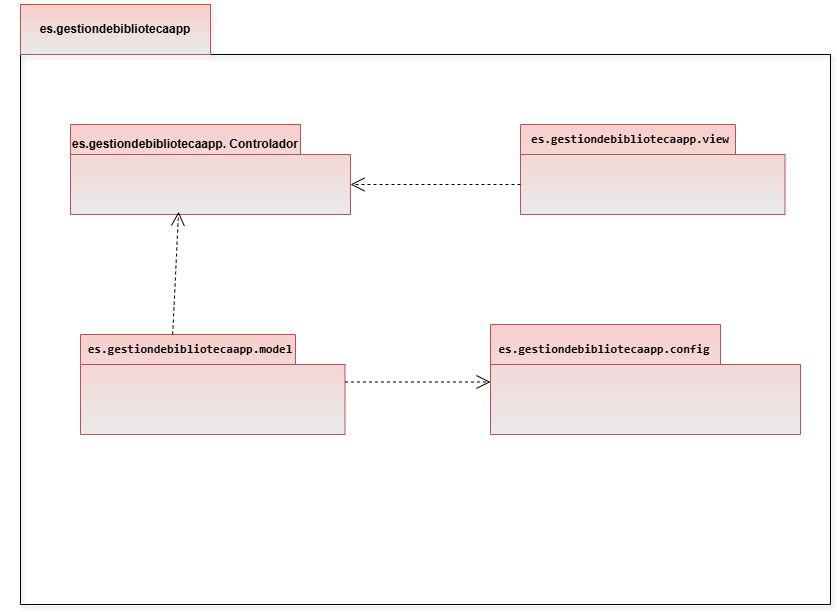

The diagram above was exported from draw.io. Its source (the exported page's mxGraphModel, read from the mxfile embedded in the PNG):
<mxGraphModel dx="478" dy="746" grid="1" gridSize="10" guides="1" tooltips="1" connect="1" arrows="1" fold="1" page="1" pageScale="1" pageWidth="827" pageHeight="1169" math="0" shadow="0">
  <root>
    <mxCell id="0" />
    <mxCell id="1" parent="0" />
    <mxCell id="TZlK17YmfhKs-_ZRO1JZ-1" value="" style="shape=folder;fontStyle=1;spacingTop=10;tabWidth=190;tabHeight=50;tabPosition=left;html=1;whiteSpace=wrap;fillColor=none;shadow=1;" vertex="1" parent="1">
      <mxGeometry x="970" y="150" width="810" height="600" as="geometry" />
    </mxCell>
    <mxCell id="TZlK17YmfhKs-_ZRO1JZ-2" value="" style="shape=folder;fontStyle=1;spacingTop=10;tabWidth=215;tabHeight=30;tabPosition=left;html=1;whiteSpace=wrap;gradientDirection=south;fillColor=#f8cecc;strokeColor=#b85450;gradientColor=#EAEAEA;" vertex="1" parent="1">
      <mxGeometry x="1030" y="480" width="264.5" height="100" as="geometry" />
    </mxCell>
    <mxCell id="TZlK17YmfhKs-_ZRO1JZ-3" style="edgeStyle=orthogonalEdgeStyle;rounded=0;orthogonalLoop=1;jettySize=auto;html=1;exitX=0.5;exitY=1;exitDx=0;exitDy=0;exitPerimeter=0;" edge="1" parent="1">
      <mxGeometry relative="1" as="geometry">
        <mxPoint x="1515" y="380" as="sourcePoint" />
        <mxPoint x="1515" y="380" as="targetPoint" />
      </mxGeometry>
    </mxCell>
    <mxCell id="TZlK17YmfhKs-_ZRO1JZ-4" value="&lt;blockquote&gt;&lt;b&gt;es.gestiondebibliotecaapp&lt;/b&gt;&lt;/blockquote&gt;" style="text;html=1;align=center;verticalAlign=middle;whiteSpace=wrap;rounded=0;gradientDirection=south;fillColor=#f8cecc;strokeColor=#b85450;gradientColor=#EAEAEA;" vertex="1" parent="1">
      <mxGeometry x="970" y="150" width="190" height="50" as="geometry" />
    </mxCell>
    <mxCell id="TZlK17YmfhKs-_ZRO1JZ-17" value="" style="shape=folder;fontStyle=1;spacingTop=10;tabWidth=215;tabHeight=30;tabPosition=left;html=1;whiteSpace=wrap;gradientDirection=south;fillColor=#f8cecc;strokeColor=#b85450;gradientColor=#EAEAEA;" vertex="1" parent="1">
      <mxGeometry x="1470" y="270" width="264.5" height="90" as="geometry" />
    </mxCell>
    <mxCell id="TZlK17YmfhKs-_ZRO1JZ-20" value="" style="shape=folder;fontStyle=1;spacingTop=10;tabWidth=230;tabHeight=40;tabPosition=left;html=1;whiteSpace=wrap;gradientDirection=south;fillColor=#f8cecc;strokeColor=#b85450;gradientColor=#EAEAEA;" vertex="1" parent="1">
      <mxGeometry x="1440" y="470" width="310" height="110" as="geometry" />
    </mxCell>
    <mxCell id="TZlK17YmfhKs-_ZRO1JZ-21" value="&lt;pre&gt;&lt;b&gt;es.gestiondebibliotecaapp.config&lt;/b&gt;&lt;/pre&gt;" style="text;html=1;align=center;verticalAlign=middle;whiteSpace=wrap;rounded=0;" vertex="1" parent="1">
      <mxGeometry x="1454" y="490" width="200" height="10" as="geometry" />
    </mxCell>
    <mxCell id="TZlK17YmfhKs-_ZRO1JZ-22" value="" style="shape=folder;fontStyle=1;spacingTop=10;tabWidth=230;tabHeight=30;tabPosition=left;html=1;whiteSpace=wrap;gradientDirection=south;fillColor=#f8cecc;strokeColor=#b85450;gradientColor=#EAEAEA;" vertex="1" parent="1">
      <mxGeometry x="1020" y="270" width="280" height="90" as="geometry" />
    </mxCell>
    <mxCell id="TZlK17YmfhKs-_ZRO1JZ-23" value="&lt;pre&gt;&lt;b&gt;es.gestiondebibliotecaapp.view&lt;/b&gt;&lt;/pre&gt;" style="text;html=1;align=center;verticalAlign=middle;whiteSpace=wrap;rounded=0;" vertex="1" parent="1">
      <mxGeometry x="1470" y="270" width="220" height="30" as="geometry" />
    </mxCell>
    <mxCell id="TZlK17YmfhKs-_ZRO1JZ-19" value="&lt;b&gt;es.gestiondebibliotecaapp. Controlador&lt;/b&gt;" style="text;html=1;align=center;verticalAlign=middle;whiteSpace=wrap;rounded=0;" vertex="1" parent="1">
      <mxGeometry x="1020" y="280" width="230" height="20" as="geometry" />
    </mxCell>
    <mxCell id="TZlK17YmfhKs-_ZRO1JZ-26" value="&lt;pre&gt;&lt;b&gt;es.gestiondebibliotecaapp.model&lt;/b&gt;&lt;/pre&gt;" style="text;html=1;align=center;verticalAlign=middle;whiteSpace=wrap;rounded=0;" vertex="1" parent="1">
      <mxGeometry x="1030" y="480" width="220" height="30" as="geometry" />
    </mxCell>
    <mxCell id="TZlK17YmfhKs-_ZRO1JZ-30" value="&#10;&lt;span style=&quot;color: rgba(0, 0, 0, 0); font-family: monospace; font-size: 0px; font-style: normal; font-variant-ligatures: normal; font-variant-caps: normal; font-weight: 400; letter-spacing: normal; orphans: 2; text-align: start; text-indent: 0px; text-transform: none; widows: 2; word-spacing: 0px; -webkit-text-stroke-width: 0px; white-space: nowrap; background-color: rgb(251, 251, 251); text-decoration-thickness: initial; text-decoration-style: initial; text-decoration-color: initial; display: inline !important; float: none;&quot;&gt;%3CmxGraphModel%3E%3Croot%3E%3CmxCell%20id%3D%220%22%2F%3E%3CmxCell%20id%3D%221%22%20parent%3D%220%22%2F%3E%3CmxCell%20id%3D%222%22%20value%3D%22%22%20style%3D%22edgeStyle%3Dnone%3Bhtml%3D1%3BendArrow%3Dopen%3BendSize%3D12%3Bdashed%3D1%3BverticalAlign%3Dbottom%3Brounded%3D0%3BentryX%3D0%3BentryY%3D0%3BentryDx%3D264.5%3BentryDy%3D60%3BentryPerimeter%3D0%3BexitX%3D0%3BexitY%3D0%3BexitDx%3D0%3BexitDy%3D60%3BexitPerimeter%3D0%3B%22%20edge%3D%221%22% 20padre%3D%221%22%3E%3CmxGeometría%20x%3D%22-0.25%22%20y%3D%22-130%22%20width%3D%22160%22%20relative%3D%221%22%20as%3D%22geometry%22%3E%3CmxPoint%20x%3D%221470%22%20y%3D%22330%22%20as%3D%22sourcePoint%22%2F%3E%3E cmxPoint%20x%3D%221285%22%20y%3D%22330%22%20as%3D%22targetPoint%22%2F%3E%3CmxPoint%20as%3D%22offset%22%2F%3E%3C%2FmxGeometry%3E%3C%2FmxCell%3E%3C%2Froot%3E" style="edgeStyle=none;html=1;endArrow=open;endSize=12;dashed=1;verticalAlign=bottom;rounded=0;exitX=0;exitY=0;exitDx=0;exitDy=60;exitPerimeter=0;" edge="1" parent="1" source="TZlK17YmfhKs-_ZRO1JZ-17">
      <mxGeometry x="-0.25" y="-130" width="160" relative="1" as="geometry">
        <mxPoint x="1310" y="380" as="sourcePoint" />
        <mxPoint x="1300" y="330" as="targetPoint" />
        <mxPoint as="offset" />
      </mxGeometry>
    </mxCell>
    <mxCell id="TZlK17YmfhKs-_ZRO1JZ-31" value="" style="edgeStyle=none;html=1;endArrow=open;endSize=12;dashed=1;verticalAlign=bottom;rounded=0;entryX=0.386;entryY=0.969;entryDx=0;entryDy=0;entryPerimeter=0;exitX=0.419;exitY=0;exitDx=0;exitDy=0;exitPerimeter=0;" edge="1" parent="1" source="TZlK17YmfhKs-_ZRO1JZ-26" target="TZlK17YmfhKs-_ZRO1JZ-22">
      <mxGeometry x="-0.25" y="-130" width="160" relative="1" as="geometry">
        <mxPoint x="1315" y="420" as="sourcePoint" />
        <mxPoint x="1130" y="420" as="targetPoint" />
        <mxPoint as="offset" />
      </mxGeometry>
    </mxCell>
    <mxCell id="TZlK17YmfhKs-_ZRO1JZ-32" value="" style="edgeStyle=none;html=1;endArrow=open;endSize=12;dashed=1;verticalAlign=bottom;rounded=0;entryX=0;entryY=0;entryDx=0;entryDy=57.5;entryPerimeter=0;exitX=0;exitY=0;exitDx=264.5;exitDy=47.5;exitPerimeter=0;" edge="1" parent="1" source="TZlK17YmfhKs-_ZRO1JZ-2" target="TZlK17YmfhKs-_ZRO1JZ-20">
      <mxGeometry x="-0.25" y="-130" width="160" relative="1" as="geometry">
        <mxPoint x="1340" y="593" as="sourcePoint" />
        <mxPoint x="1340" y="470" as="targetPoint" />
        <mxPoint as="offset" />
      </mxGeometry>
    </mxCell>
  </root>
</mxGraphModel>